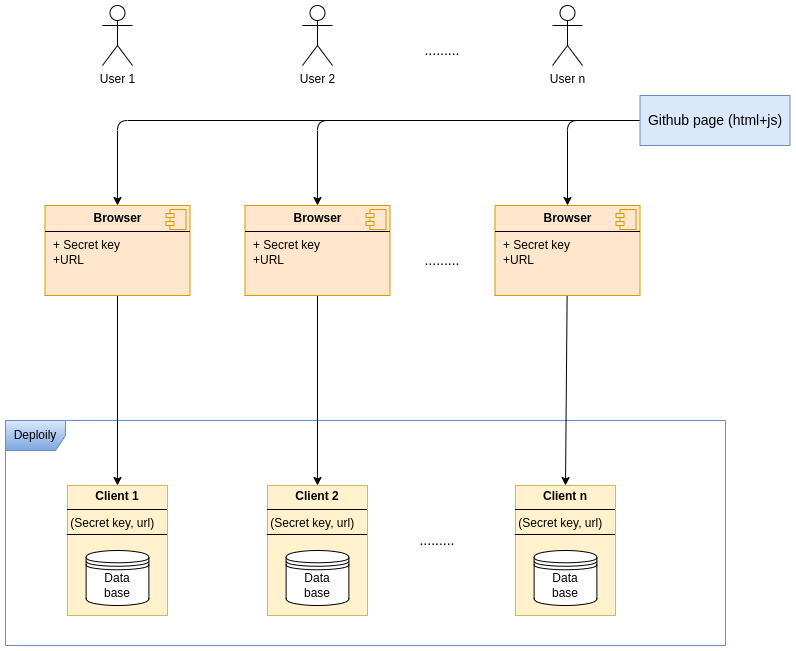

The diagram above was exported from draw.io. Its source (the exported page's mxGraphModel, read from the mxfile embedded in the PNG):
<mxGraphModel dx="1744" dy="886" grid="1" gridSize="10" guides="1" tooltips="1" connect="1" arrows="1" fold="1" page="1" pageScale="1" pageWidth="827" pageHeight="1169" math="0" shadow="0">
  <root>
    <mxCell id="0" />
    <mxCell id="1" parent="0" />
    <mxCell id="beDQoRZkoHU8_MhyyMx7-1" style="edgeStyle=orthogonalEdgeStyle;html=1;entryX=0.5;entryY=0;entryDx=0;entryDy=0;fontFamily=Helvetica;fontSize=12;fontColor=default;" edge="1" parent="1" source="beDQoRZkoHU8_MhyyMx7-4" target="beDQoRZkoHU8_MhyyMx7-12">
      <mxGeometry relative="1" as="geometry" />
    </mxCell>
    <mxCell id="beDQoRZkoHU8_MhyyMx7-2" style="edgeStyle=orthogonalEdgeStyle;html=1;entryX=0.5;entryY=0;entryDx=0;entryDy=0;fontFamily=Helvetica;fontSize=12;fontColor=default;" edge="1" parent="1" source="beDQoRZkoHU8_MhyyMx7-4" target="beDQoRZkoHU8_MhyyMx7-15">
      <mxGeometry relative="1" as="geometry" />
    </mxCell>
    <mxCell id="beDQoRZkoHU8_MhyyMx7-3" style="edgeStyle=orthogonalEdgeStyle;html=1;entryX=0.5;entryY=0;entryDx=0;entryDy=0;fontFamily=Helvetica;fontSize=12;fontColor=default;exitX=0;exitY=0.5;exitDx=0;exitDy=0;" edge="1" parent="1" source="beDQoRZkoHU8_MhyyMx7-4" target="beDQoRZkoHU8_MhyyMx7-18">
      <mxGeometry relative="1" as="geometry" />
    </mxCell>
    <mxCell id="beDQoRZkoHU8_MhyyMx7-4" value="&lt;font style=&quot;font-size: 14px;&quot;&gt;Github page (html+js)&lt;/font&gt;" style="rounded=0;whiteSpace=wrap;html=1;fillColor=#dae8fc;strokeColor=#6c8ebf;" vertex="1" parent="1">
      <mxGeometry x="-165.5" y="170" width="150" height="50" as="geometry" />
    </mxCell>
    <mxCell id="beDQoRZkoHU8_MhyyMx7-5" value="&lt;font style=&quot;font-size: 14px;&quot;&gt;.........&lt;/font&gt;" style="text;html=1;align=center;verticalAlign=middle;whiteSpace=wrap;rounded=0;" vertex="1" parent="1">
      <mxGeometry x="-398" y="600" width="60" height="30" as="geometry" />
    </mxCell>
    <mxCell id="beDQoRZkoHU8_MhyyMx7-6" value="&lt;font style=&quot;font-size: 14px;&quot;&gt;.........&lt;/font&gt;" style="text;html=1;align=center;verticalAlign=middle;whiteSpace=wrap;rounded=0;" vertex="1" parent="1">
      <mxGeometry x="-393" y="320" width="60" height="30" as="geometry" />
    </mxCell>
    <mxCell id="beDQoRZkoHU8_MhyyMx7-7" value="Deploily" style="shape=umlFrame;whiteSpace=wrap;html=1;pointerEvents=0;fillColor=#dae8fc;gradientColor=#7ea6e0;strokeColor=#6c8ebf;" vertex="1" parent="1">
      <mxGeometry x="-800" y="495" width="720" height="225" as="geometry" />
    </mxCell>
    <mxCell id="beDQoRZkoHU8_MhyyMx7-8" value="User 1" style="shape=umlActor;verticalLabelPosition=bottom;verticalAlign=top;html=1;" vertex="1" parent="1">
      <mxGeometry x="-703" y="80" width="30" height="60" as="geometry" />
    </mxCell>
    <mxCell id="beDQoRZkoHU8_MhyyMx7-9" value="&lt;span style=&quot;color: rgb(0, 0, 0);&quot;&gt;User 2&lt;/span&gt;" style="shape=umlActor;verticalLabelPosition=bottom;verticalAlign=top;html=1;" vertex="1" parent="1">
      <mxGeometry x="-503" y="80" width="30" height="60" as="geometry" />
    </mxCell>
    <mxCell id="beDQoRZkoHU8_MhyyMx7-10" value="&lt;span style=&quot;color: rgb(0, 0, 0);&quot;&gt;User n&lt;/span&gt;" style="shape=umlActor;verticalLabelPosition=bottom;verticalAlign=top;html=1;" vertex="1" parent="1">
      <mxGeometry x="-253" y="80" width="30" height="60" as="geometry" />
    </mxCell>
    <mxCell id="beDQoRZkoHU8_MhyyMx7-11" style="edgeStyle=none;html=1;entryX=0.5;entryY=0;entryDx=0;entryDy=0;fontFamily=Helvetica;fontSize=12;fontColor=default;" edge="1" parent="1" source="beDQoRZkoHU8_MhyyMx7-12" target="beDQoRZkoHU8_MhyyMx7-21">
      <mxGeometry relative="1" as="geometry" />
    </mxCell>
    <mxCell id="beDQoRZkoHU8_MhyyMx7-12" value="&lt;p style=&quot;margin:0px;margin-top:6px;text-align:center;&quot;&gt;&lt;b&gt;Browser&lt;/b&gt;&lt;/p&gt;&lt;hr size=&quot;1&quot; style=&quot;border-style:solid;&quot;&gt;&lt;p style=&quot;margin:0px;margin-left:8px;&quot;&gt;+ Secret key&lt;br&gt;+URL&lt;/p&gt;" style="align=left;overflow=fill;html=1;dropTarget=0;whiteSpace=wrap;fillColor=#ffe6cc;strokeColor=#d79b00;" vertex="1" parent="1">
      <mxGeometry x="-760.5" y="280" width="145" height="90" as="geometry" />
    </mxCell>
    <mxCell id="beDQoRZkoHU8_MhyyMx7-13" value="" style="shape=component;jettyWidth=8;jettyHeight=4;fillColor=#ffe6cc;strokeColor=#d79b00;" vertex="1" parent="beDQoRZkoHU8_MhyyMx7-12">
      <mxGeometry x="1" width="20" height="20" relative="1" as="geometry">
        <mxPoint x="-24" y="4" as="offset" />
      </mxGeometry>
    </mxCell>
    <mxCell id="beDQoRZkoHU8_MhyyMx7-14" style="edgeStyle=none;html=1;fontFamily=Helvetica;fontSize=12;fontColor=default;" edge="1" parent="1" source="beDQoRZkoHU8_MhyyMx7-15" target="beDQoRZkoHU8_MhyyMx7-25">
      <mxGeometry relative="1" as="geometry" />
    </mxCell>
    <mxCell id="beDQoRZkoHU8_MhyyMx7-15" value="&lt;p style=&quot;margin:0px;margin-top:6px;text-align:center;&quot;&gt;&lt;b&gt;Browser&lt;/b&gt;&lt;/p&gt;&lt;hr size=&quot;1&quot; style=&quot;border-style:solid;&quot;&gt;&lt;p style=&quot;margin:0px;margin-left:8px;&quot;&gt;+ Secret key&lt;br&gt;+URL&lt;/p&gt;" style="align=left;overflow=fill;html=1;dropTarget=0;whiteSpace=wrap;fillColor=#ffe6cc;strokeColor=#d79b00;" vertex="1" parent="1">
      <mxGeometry x="-560.5" y="280" width="145" height="90" as="geometry" />
    </mxCell>
    <mxCell id="beDQoRZkoHU8_MhyyMx7-16" value="" style="shape=component;jettyWidth=8;jettyHeight=4;fillColor=#ffe6cc;strokeColor=#d79b00;" vertex="1" parent="beDQoRZkoHU8_MhyyMx7-15">
      <mxGeometry x="1" width="20" height="20" relative="1" as="geometry">
        <mxPoint x="-24" y="4" as="offset" />
      </mxGeometry>
    </mxCell>
    <mxCell id="beDQoRZkoHU8_MhyyMx7-17" style="edgeStyle=none;html=1;entryX=0.5;entryY=0;entryDx=0;entryDy=0;fontFamily=Helvetica;fontSize=12;fontColor=default;" edge="1" parent="1" source="beDQoRZkoHU8_MhyyMx7-18" target="beDQoRZkoHU8_MhyyMx7-29">
      <mxGeometry relative="1" as="geometry" />
    </mxCell>
    <mxCell id="beDQoRZkoHU8_MhyyMx7-18" value="&lt;p style=&quot;margin:0px;margin-top:6px;text-align:center;&quot;&gt;&lt;b&gt;Browser&lt;/b&gt;&lt;/p&gt;&lt;hr size=&quot;1&quot; style=&quot;border-style:solid;&quot;&gt;&lt;p style=&quot;margin:0px;margin-left:8px;&quot;&gt;+ Secret key&lt;br&gt;+URL&lt;/p&gt;" style="align=left;overflow=fill;html=1;dropTarget=0;whiteSpace=wrap;fillColor=#ffe6cc;strokeColor=#d79b00;" vertex="1" parent="1">
      <mxGeometry x="-310.5" y="280" width="145" height="90" as="geometry" />
    </mxCell>
    <mxCell id="beDQoRZkoHU8_MhyyMx7-19" value="" style="shape=component;jettyWidth=8;jettyHeight=4;fillColor=#ffe6cc;strokeColor=#d79b00;" vertex="1" parent="beDQoRZkoHU8_MhyyMx7-18">
      <mxGeometry x="1" width="20" height="20" relative="1" as="geometry">
        <mxPoint x="-24" y="4" as="offset" />
      </mxGeometry>
    </mxCell>
    <mxCell id="beDQoRZkoHU8_MhyyMx7-20" value="" style="group;fillColor=#fff2cc;strokeColor=#d6b656;" vertex="1" connectable="0" parent="1">
      <mxGeometry x="-738" y="560" width="100" height="130" as="geometry" />
    </mxCell>
    <mxCell id="beDQoRZkoHU8_MhyyMx7-21" value="&lt;p style=&quot;margin:0px;margin-top:4px;text-align:center;&quot;&gt;&lt;b&gt;Client 1&lt;/b&gt;&lt;/p&gt;&lt;hr size=&quot;1&quot; style=&quot;border-style:solid;&quot;&gt;&lt;div style=&quot;height:2px;&quot;&gt;&amp;nbsp;(Secret key, url)&lt;/div&gt;&lt;div style=&quot;height:2px;&quot;&gt;&lt;br&gt;&lt;/div&gt;&lt;div style=&quot;height:2px;&quot;&gt;&lt;br&gt;&lt;/div&gt;&lt;div style=&quot;height:2px;&quot;&gt;&lt;br&gt;&lt;/div&gt;&lt;div style=&quot;height:2px;&quot;&gt;&lt;br&gt;&lt;/div&gt;&lt;div style=&quot;height:2px;&quot;&gt;&lt;br&gt;&lt;/div&gt;&lt;hr size=&quot;1&quot; style=&quot;border-style:solid;&quot;&gt;&lt;div style=&quot;height:2px;&quot;&gt;&lt;/div&gt;" style="verticalAlign=top;align=left;overflow=fill;html=1;whiteSpace=wrap;strokeColor=#d6b656;fontFamily=Helvetica;fontSize=12;fillColor=#fff2cc;" vertex="1" parent="beDQoRZkoHU8_MhyyMx7-20">
      <mxGeometry width="100" height="130" as="geometry" />
    </mxCell>
    <mxCell id="beDQoRZkoHU8_MhyyMx7-22" value="" style="shape=datastore;html=1;labelPosition=center;verticalLabelPosition=bottom;align=center;verticalAlign=top;" vertex="1" parent="beDQoRZkoHU8_MhyyMx7-20">
      <mxGeometry x="18.630000000000003" y="65" width="62.75" height="55" as="geometry" />
    </mxCell>
    <mxCell id="beDQoRZkoHU8_MhyyMx7-23" value="Data &lt;br&gt;base" style="text;html=1;align=center;verticalAlign=middle;whiteSpace=wrap;rounded=0;fontFamily=Helvetica;fontSize=12;fontColor=default;" vertex="1" parent="beDQoRZkoHU8_MhyyMx7-20">
      <mxGeometry x="35" y="85" width="30" height="30" as="geometry" />
    </mxCell>
    <mxCell id="beDQoRZkoHU8_MhyyMx7-24" value="" style="group;fillColor=#fff2cc;strokeColor=#d6b656;" vertex="1" connectable="0" parent="1">
      <mxGeometry x="-538" y="560" width="100" height="130" as="geometry" />
    </mxCell>
    <mxCell id="beDQoRZkoHU8_MhyyMx7-25" value="&lt;p style=&quot;margin:0px;margin-top:4px;text-align:center;&quot;&gt;&lt;b&gt;Client 2&lt;/b&gt;&lt;/p&gt;&lt;hr size=&quot;1&quot; style=&quot;border-style:solid;&quot;&gt;&lt;div style=&quot;height:2px;&quot;&gt;&amp;nbsp;(Secret key, url)&lt;/div&gt;&lt;div style=&quot;height:2px;&quot;&gt;&lt;br&gt;&lt;/div&gt;&lt;div style=&quot;height:2px;&quot;&gt;&lt;br&gt;&lt;/div&gt;&lt;div style=&quot;height:2px;&quot;&gt;&lt;br&gt;&lt;/div&gt;&lt;div style=&quot;height:2px;&quot;&gt;&lt;br&gt;&lt;/div&gt;&lt;div style=&quot;height:2px;&quot;&gt;&lt;br&gt;&lt;/div&gt;&lt;hr size=&quot;1&quot; style=&quot;border-style:solid;&quot;&gt;&lt;div style=&quot;height:2px;&quot;&gt;&lt;/div&gt;" style="verticalAlign=top;align=left;overflow=fill;html=1;whiteSpace=wrap;strokeColor=#d6b656;fontFamily=Helvetica;fontSize=12;fillColor=#fff2cc;" vertex="1" parent="beDQoRZkoHU8_MhyyMx7-24">
      <mxGeometry width="100" height="130" as="geometry" />
    </mxCell>
    <mxCell id="beDQoRZkoHU8_MhyyMx7-26" value="" style="shape=datastore;html=1;labelPosition=center;verticalLabelPosition=bottom;align=center;verticalAlign=top;" vertex="1" parent="beDQoRZkoHU8_MhyyMx7-24">
      <mxGeometry x="18.619999999999997" y="65" width="62.75" height="55" as="geometry" />
    </mxCell>
    <mxCell id="beDQoRZkoHU8_MhyyMx7-27" value="Data &lt;br&gt;base" style="text;html=1;align=center;verticalAlign=middle;whiteSpace=wrap;rounded=0;fontFamily=Helvetica;fontSize=12;fontColor=default;" vertex="1" parent="beDQoRZkoHU8_MhyyMx7-24">
      <mxGeometry x="35" y="85" width="30" height="30" as="geometry" />
    </mxCell>
    <mxCell id="beDQoRZkoHU8_MhyyMx7-28" value="" style="group;fillColor=#fff2cc;strokeColor=#d6b656;" vertex="1" connectable="0" parent="1">
      <mxGeometry x="-290" y="560" width="100" height="130" as="geometry" />
    </mxCell>
    <mxCell id="beDQoRZkoHU8_MhyyMx7-29" value="&lt;p style=&quot;margin:0px;margin-top:4px;text-align:center;&quot;&gt;&lt;b&gt;Client n&lt;/b&gt;&lt;/p&gt;&lt;hr size=&quot;1&quot; style=&quot;border-style:solid;&quot;&gt;&lt;div style=&quot;height:2px;&quot;&gt;&amp;nbsp;(Secret key, url)&lt;/div&gt;&lt;div style=&quot;height:2px;&quot;&gt;&lt;br&gt;&lt;/div&gt;&lt;div style=&quot;height:2px;&quot;&gt;&lt;br&gt;&lt;/div&gt;&lt;div style=&quot;height:2px;&quot;&gt;&lt;br&gt;&lt;/div&gt;&lt;div style=&quot;height:2px;&quot;&gt;&lt;br&gt;&lt;/div&gt;&lt;div style=&quot;height:2px;&quot;&gt;&lt;br&gt;&lt;/div&gt;&lt;hr size=&quot;1&quot; style=&quot;border-style:solid;&quot;&gt;&lt;div style=&quot;height:2px;&quot;&gt;&lt;/div&gt;" style="verticalAlign=top;align=left;overflow=fill;html=1;whiteSpace=wrap;strokeColor=#d6b656;fontFamily=Helvetica;fontSize=12;fillColor=#fff2cc;" vertex="1" parent="beDQoRZkoHU8_MhyyMx7-28">
      <mxGeometry width="100" height="130" as="geometry" />
    </mxCell>
    <mxCell id="beDQoRZkoHU8_MhyyMx7-30" value="" style="shape=datastore;html=1;labelPosition=center;verticalLabelPosition=bottom;align=center;verticalAlign=top;" vertex="1" parent="beDQoRZkoHU8_MhyyMx7-28">
      <mxGeometry x="18.630000000000003" y="65" width="62.75" height="55" as="geometry" />
    </mxCell>
    <mxCell id="beDQoRZkoHU8_MhyyMx7-31" value="Data &lt;br&gt;base" style="text;html=1;align=center;verticalAlign=middle;whiteSpace=wrap;rounded=0;fontFamily=Helvetica;fontSize=12;fontColor=default;" vertex="1" parent="beDQoRZkoHU8_MhyyMx7-28">
      <mxGeometry x="35" y="85" width="30" height="30" as="geometry" />
    </mxCell>
    <mxCell id="beDQoRZkoHU8_MhyyMx7-32" value="&lt;font style=&quot;font-size: 14px;&quot;&gt;.........&lt;/font&gt;" style="text;html=1;align=center;verticalAlign=middle;whiteSpace=wrap;rounded=0;" vertex="1" parent="1">
      <mxGeometry x="-393" y="110" width="60" height="30" as="geometry" />
    </mxCell>
  </root>
</mxGraphModel>